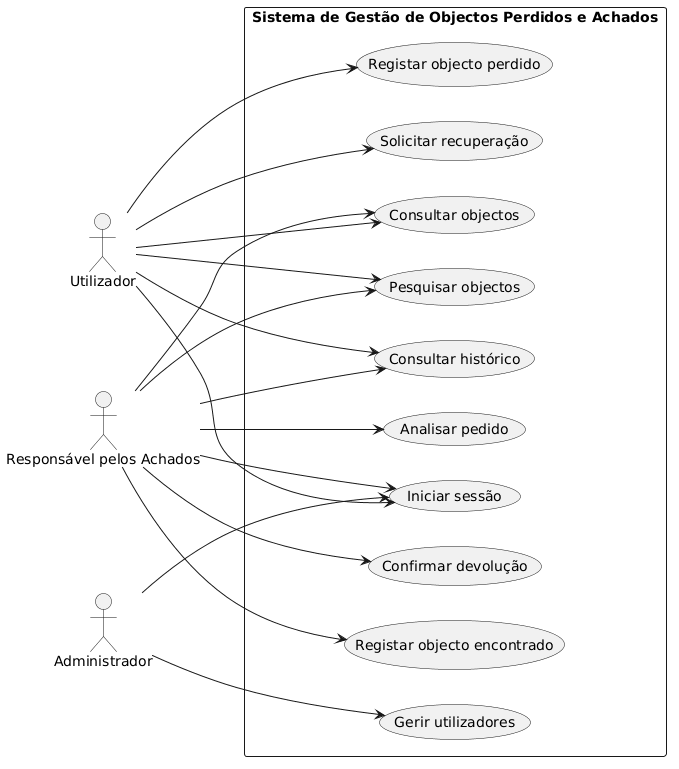

The diagram above was rendered by PlantUML. Its source (embedded in the PNG):
@startuml
left to right direction

actor Utilizador
actor "Responsável pelos Achados" as Responsavel
actor Administrador

rectangle "Sistema de Gestão de Objectos Perdidos e Achados" {
    usecase "Iniciar sessão" as UC1
    usecase "Registar objecto perdido" as UC2
    usecase "Consultar objectos" as UC3
    usecase "Pesquisar objectos" as UC4
    usecase "Solicitar recuperação" as UC5
    usecase "Registar objecto encontrado" as UC6
    usecase "Analisar pedido" as UC7
    usecase "Confirmar devolução" as UC8
    usecase "Consultar histórico" as UC9
    usecase "Gerir utilizadores" as UC10
}

Utilizador --> UC1
Utilizador --> UC2
Utilizador --> UC3
Utilizador --> UC4
Utilizador --> UC5
Utilizador --> UC9

Responsavel --> UC1
Responsavel --> UC3
Responsavel --> UC4
Responsavel --> UC6
Responsavel --> UC7
Responsavel --> UC8
Responsavel --> UC9

Administrador --> UC1
Administrador --> UC10
@enduml